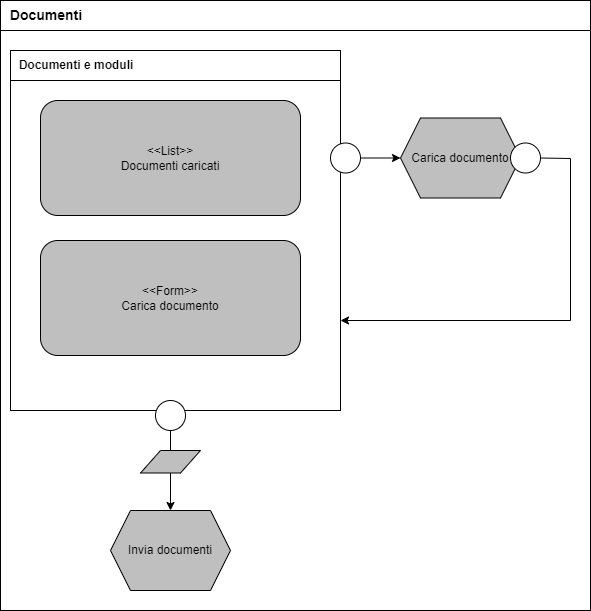

The diagram above was exported from draw.io. Its source (the exported page's mxGraphModel, read from the mxfile embedded in the PNG):
<mxGraphModel dx="2501" dy="836" grid="1" gridSize="10" guides="1" tooltips="1" connect="1" arrows="1" fold="1" page="1" pageScale="1" pageWidth="827" pageHeight="1169" math="0" shadow="0">
  <root>
    <mxCell id="0" />
    <mxCell id="1" parent="0" />
    <mxCell id="HRDQbrfi1osCo3_kN-MZ-1" value="" style="rounded=0;whiteSpace=wrap;html=1;" parent="1" vertex="1">
      <mxGeometry x="-320" y="40" width="590" height="610" as="geometry" />
    </mxCell>
    <mxCell id="HRDQbrfi1osCo3_kN-MZ-2" value="&lt;span style=&quot;font-size: 14px;&quot;&gt;&lt;b&gt;&amp;nbsp; Documenti&lt;/b&gt;&lt;/span&gt;" style="rounded=0;whiteSpace=wrap;html=1;align=left;" parent="1" vertex="1">
      <mxGeometry x="-320" y="40" width="590" height="30" as="geometry" />
    </mxCell>
    <mxCell id="HRDQbrfi1osCo3_kN-MZ-3" value="" style="rounded=0;whiteSpace=wrap;html=1;" parent="1" vertex="1">
      <mxGeometry x="-310" y="90" width="330" height="360" as="geometry" />
    </mxCell>
    <mxCell id="HRDQbrfi1osCo3_kN-MZ-4" value="&lt;b&gt;&amp;nbsp; Documenti e moduli&lt;/b&gt;" style="rounded=0;whiteSpace=wrap;html=1;align=left;" parent="1" vertex="1">
      <mxGeometry x="-310" y="90" width="330" height="30" as="geometry" />
    </mxCell>
    <mxCell id="HRDQbrfi1osCo3_kN-MZ-16" value="&amp;lt;&amp;lt;List&amp;gt;&amp;gt;&lt;br&gt;Documenti caricati" style="rounded=1;whiteSpace=wrap;html=1;fillColor=#BFBFBF;" parent="1" vertex="1">
      <mxGeometry x="-280" y="140" width="260" height="115" as="geometry" />
    </mxCell>
    <mxCell id="HRDQbrfi1osCo3_kN-MZ-18" value="Invia documenti" style="shape=hexagon;perimeter=hexagonPerimeter2;whiteSpace=wrap;html=1;fixedSize=1;fillColor=#BFBFBF;" parent="1" vertex="1">
      <mxGeometry x="-210" y="550" width="120" height="80" as="geometry" />
    </mxCell>
    <mxCell id="HRDQbrfi1osCo3_kN-MZ-19" value="" style="endArrow=classic;html=1;rounded=0;exitX=0.5;exitY=1;exitDx=0;exitDy=0;entryX=0.5;entryY=0;entryDx=0;entryDy=0;" parent="1" source="HRDQbrfi1osCo3_kN-MZ-36" target="HRDQbrfi1osCo3_kN-MZ-18" edge="1">
      <mxGeometry width="50" height="50" relative="1" as="geometry">
        <mxPoint x="635" y="470" as="sourcePoint" />
        <mxPoint x="20" y="400" as="targetPoint" />
      </mxGeometry>
    </mxCell>
    <mxCell id="HRDQbrfi1osCo3_kN-MZ-20" value="&amp;lt;&amp;lt;Form&amp;gt;&amp;gt;&lt;br&gt;Carica documento" style="rounded=1;whiteSpace=wrap;html=1;fillColor=#BFBFBF;" parent="1" vertex="1">
      <mxGeometry x="-280" y="280" width="260" height="115" as="geometry" />
    </mxCell>
    <mxCell id="HRDQbrfi1osCo3_kN-MZ-24" value="Carica documento" style="shape=hexagon;perimeter=hexagonPerimeter2;whiteSpace=wrap;html=1;fixedSize=1;fillColor=#BFBFBF;" parent="1" vertex="1">
      <mxGeometry x="80" y="157.5" width="120" height="80" as="geometry" />
    </mxCell>
    <mxCell id="HRDQbrfi1osCo3_kN-MZ-25" value="" style="ellipse;whiteSpace=wrap;html=1;aspect=fixed;" parent="1" vertex="1">
      <mxGeometry x="10" y="182.5" width="30" height="30" as="geometry" />
    </mxCell>
    <mxCell id="HRDQbrfi1osCo3_kN-MZ-28" value="" style="ellipse;whiteSpace=wrap;html=1;aspect=fixed;" parent="1" vertex="1">
      <mxGeometry x="190" y="182.5" width="30" height="30" as="geometry" />
    </mxCell>
    <mxCell id="HRDQbrfi1osCo3_kN-MZ-31" value="" style="endArrow=classic;html=1;rounded=0;exitX=1;exitY=0.5;exitDx=0;exitDy=0;entryX=0;entryY=0.5;entryDx=0;entryDy=0;" parent="1" source="HRDQbrfi1osCo3_kN-MZ-25" target="HRDQbrfi1osCo3_kN-MZ-24" edge="1">
      <mxGeometry width="50" height="50" relative="1" as="geometry">
        <mxPoint x="350" y="450" as="sourcePoint" />
        <mxPoint x="400" y="400" as="targetPoint" />
      </mxGeometry>
    </mxCell>
    <mxCell id="HRDQbrfi1osCo3_kN-MZ-32" value="" style="endArrow=classic;html=1;rounded=0;exitX=1;exitY=0.5;exitDx=0;exitDy=0;entryX=1;entryY=0.75;entryDx=0;entryDy=0;" parent="1" source="HRDQbrfi1osCo3_kN-MZ-28" target="HRDQbrfi1osCo3_kN-MZ-3" edge="1">
      <mxGeometry width="50" height="50" relative="1" as="geometry">
        <mxPoint x="350" y="450" as="sourcePoint" />
        <mxPoint x="318.9200000000001" y="197.8800000000001" as="targetPoint" />
        <Array as="points">
          <mxPoint x="250" y="198" />
          <mxPoint x="250" y="360" />
        </Array>
      </mxGeometry>
    </mxCell>
    <mxCell id="HRDQbrfi1osCo3_kN-MZ-36" value="" style="ellipse;whiteSpace=wrap;html=1;aspect=fixed;" parent="1" vertex="1">
      <mxGeometry x="-165" y="440" width="30" height="30" as="geometry" />
    </mxCell>
    <mxCell id="lK2DpzE1o9n53_GTrAJd-1" value="" style="shape=parallelogram;perimeter=parallelogramPerimeter;whiteSpace=wrap;html=1;fixedSize=1;fillColor=#BFBFBF;" parent="1" vertex="1">
      <mxGeometry x="-180" y="490" width="60" height="22.5" as="geometry" />
    </mxCell>
  </root>
</mxGraphModel>